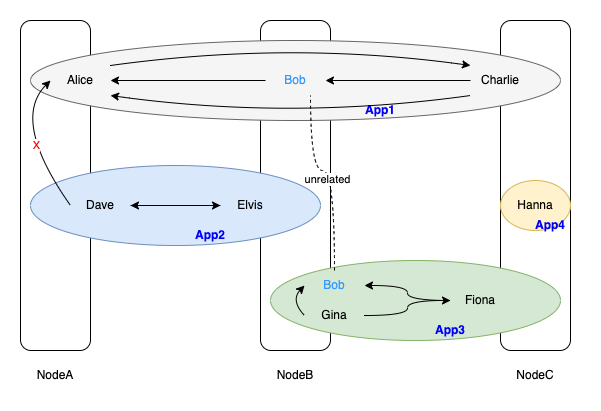

The diagram above was exported from draw.io. Its source (the exported page's mxGraphModel, read from the mxfile embedded in the PNG):
<mxGraphModel dx="946" dy="557" grid="1" gridSize="10" guides="1" tooltips="1" connect="1" arrows="1" fold="1" page="1" pageScale="1" pageWidth="827" pageHeight="1169" math="0" shadow="0">
  <root>
    <mxCell id="0" />
    <mxCell id="1" parent="0" />
    <mxCell id="Ck5vXE6hEJ8Vj8eZABcA-10" value="" style="group" vertex="1" connectable="0" parent="1">
      <mxGeometry x="130" y="130" width="80" height="370" as="geometry" />
    </mxCell>
    <mxCell id="Ck5vXE6hEJ8Vj8eZABcA-2" value="" style="rounded=1;whiteSpace=wrap;html=1;" vertex="1" parent="Ck5vXE6hEJ8Vj8eZABcA-10">
      <mxGeometry width="70" height="330" as="geometry" />
    </mxCell>
    <mxCell id="Ck5vXE6hEJ8Vj8eZABcA-6" value="NodeA" style="text;html=1;strokeColor=none;fillColor=none;align=center;verticalAlign=middle;whiteSpace=wrap;rounded=0;" vertex="1" parent="Ck5vXE6hEJ8Vj8eZABcA-10">
      <mxGeometry x="5" y="340" width="60" height="30" as="geometry" />
    </mxCell>
    <mxCell id="Ck5vXE6hEJ8Vj8eZABcA-11" value="" style="group" vertex="1" connectable="0" parent="1">
      <mxGeometry x="370" y="130" width="70" height="370" as="geometry" />
    </mxCell>
    <mxCell id="Ck5vXE6hEJ8Vj8eZABcA-3" value="" style="rounded=1;whiteSpace=wrap;html=1;" vertex="1" parent="Ck5vXE6hEJ8Vj8eZABcA-11">
      <mxGeometry width="70" height="330" as="geometry" />
    </mxCell>
    <mxCell id="Ck5vXE6hEJ8Vj8eZABcA-7" value="NodeB" style="text;html=1;strokeColor=none;fillColor=none;align=center;verticalAlign=middle;whiteSpace=wrap;rounded=0;" vertex="1" parent="Ck5vXE6hEJ8Vj8eZABcA-11">
      <mxGeometry x="5" y="340" width="60" height="30" as="geometry" />
    </mxCell>
    <mxCell id="Ck5vXE6hEJ8Vj8eZABcA-12" value="" style="group" vertex="1" connectable="0" parent="1">
      <mxGeometry x="610" y="130" width="80" height="370" as="geometry" />
    </mxCell>
    <mxCell id="Ck5vXE6hEJ8Vj8eZABcA-4" value="" style="rounded=1;whiteSpace=wrap;html=1;" vertex="1" parent="Ck5vXE6hEJ8Vj8eZABcA-12">
      <mxGeometry width="70" height="330" as="geometry" />
    </mxCell>
    <mxCell id="Ck5vXE6hEJ8Vj8eZABcA-8" value="NodeC" style="text;html=1;strokeColor=none;fillColor=none;align=center;verticalAlign=middle;whiteSpace=wrap;rounded=0;" vertex="1" parent="Ck5vXE6hEJ8Vj8eZABcA-12">
      <mxGeometry x="5" y="340" width="60" height="30" as="geometry" />
    </mxCell>
    <mxCell id="Ck5vXE6hEJ8Vj8eZABcA-53" value="Hanna" style="ellipse;whiteSpace=wrap;html=1;fillColor=#fff2cc;strokeColor=#d6b656;" vertex="1" parent="Ck5vXE6hEJ8Vj8eZABcA-12">
      <mxGeometry y="160" width="70" height="50" as="geometry" />
    </mxCell>
    <mxCell id="Ck5vXE6hEJ8Vj8eZABcA-54" value="App4" style="text;html=1;strokeColor=none;fillColor=none;align=center;verticalAlign=middle;whiteSpace=wrap;rounded=0;fontStyle=1;fontColor=#0000FF;" vertex="1" parent="Ck5vXE6hEJ8Vj8eZABcA-12">
      <mxGeometry x="20" y="190" width="60" height="30" as="geometry" />
    </mxCell>
    <mxCell id="Ck5vXE6hEJ8Vj8eZABcA-5" value="" style="ellipse;whiteSpace=wrap;html=1;fillColor=#f5f5f5;fontColor=#333333;strokeColor=#666666;" vertex="1" parent="1">
      <mxGeometry x="140" y="150" width="530" height="80" as="geometry" />
    </mxCell>
    <mxCell id="Ck5vXE6hEJ8Vj8eZABcA-15" value="Alice" style="text;html=1;strokeColor=none;fillColor=none;align=center;verticalAlign=middle;whiteSpace=wrap;rounded=0;" vertex="1" parent="1">
      <mxGeometry x="160" y="175" width="60" height="30" as="geometry" />
    </mxCell>
    <mxCell id="Ck5vXE6hEJ8Vj8eZABcA-47" style="edgeStyle=orthogonalEdgeStyle;rounded=0;orthogonalLoop=1;jettySize=auto;html=1;fontColor=#FF0000;" edge="1" parent="1" source="Ck5vXE6hEJ8Vj8eZABcA-17" target="Ck5vXE6hEJ8Vj8eZABcA-15">
      <mxGeometry relative="1" as="geometry" />
    </mxCell>
    <mxCell id="Ck5vXE6hEJ8Vj8eZABcA-17" value="Bob" style="text;html=1;strokeColor=none;fillColor=none;align=center;verticalAlign=middle;whiteSpace=wrap;rounded=0;fontColor=#3399FF;" vertex="1" parent="1">
      <mxGeometry x="375" y="175" width="60" height="30" as="geometry" />
    </mxCell>
    <mxCell id="Ck5vXE6hEJ8Vj8eZABcA-36" style="edgeStyle=orthogonalEdgeStyle;rounded=0;orthogonalLoop=1;jettySize=auto;html=1;entryX=1;entryY=0.5;entryDx=0;entryDy=0;fontColor=#0000FF;" edge="1" parent="1" source="Ck5vXE6hEJ8Vj8eZABcA-19" target="Ck5vXE6hEJ8Vj8eZABcA-17">
      <mxGeometry relative="1" as="geometry" />
    </mxCell>
    <mxCell id="Ck5vXE6hEJ8Vj8eZABcA-19" value="Charlie" style="text;html=1;strokeColor=none;fillColor=none;align=center;verticalAlign=middle;whiteSpace=wrap;rounded=0;" vertex="1" parent="1">
      <mxGeometry x="580" y="175" width="60" height="30" as="geometry" />
    </mxCell>
    <mxCell id="Ck5vXE6hEJ8Vj8eZABcA-20" value="" style="ellipse;whiteSpace=wrap;html=1;fillColor=#d5e8d4;strokeColor=#82b366;" vertex="1" parent="1">
      <mxGeometry x="380" y="370" width="290" height="80" as="geometry" />
    </mxCell>
    <mxCell id="Ck5vXE6hEJ8Vj8eZABcA-21" value="" style="ellipse;whiteSpace=wrap;html=1;fillColor=#dae8fc;strokeColor=#6c8ebf;" vertex="1" parent="1">
      <mxGeometry x="140" y="275" width="290" height="80" as="geometry" />
    </mxCell>
    <mxCell id="Ck5vXE6hEJ8Vj8eZABcA-37" style="edgeStyle=orthogonalEdgeStyle;rounded=0;orthogonalLoop=1;jettySize=auto;html=1;entryX=0;entryY=0.5;entryDx=0;entryDy=0;fontColor=#0000FF;" edge="1" parent="1" source="Ck5vXE6hEJ8Vj8eZABcA-23" target="Ck5vXE6hEJ8Vj8eZABcA-24">
      <mxGeometry relative="1" as="geometry" />
    </mxCell>
    <mxCell id="Ck5vXE6hEJ8Vj8eZABcA-23" value="Dave" style="text;html=1;strokeColor=none;fillColor=none;align=center;verticalAlign=middle;whiteSpace=wrap;rounded=0;" vertex="1" parent="1">
      <mxGeometry x="180" y="300" width="60" height="30" as="geometry" />
    </mxCell>
    <mxCell id="Ck5vXE6hEJ8Vj8eZABcA-38" style="edgeStyle=orthogonalEdgeStyle;rounded=0;orthogonalLoop=1;jettySize=auto;html=1;fontColor=#0000FF;" edge="1" parent="1" source="Ck5vXE6hEJ8Vj8eZABcA-24" target="Ck5vXE6hEJ8Vj8eZABcA-23">
      <mxGeometry relative="1" as="geometry" />
    </mxCell>
    <mxCell id="Ck5vXE6hEJ8Vj8eZABcA-24" value="Elvis" style="text;html=1;strokeColor=none;fillColor=none;align=center;verticalAlign=middle;whiteSpace=wrap;rounded=0;" vertex="1" parent="1">
      <mxGeometry x="330" y="300" width="60" height="30" as="geometry" />
    </mxCell>
    <mxCell id="Ck5vXE6hEJ8Vj8eZABcA-51" style="edgeStyle=orthogonalEdgeStyle;curved=1;rounded=0;orthogonalLoop=1;jettySize=auto;html=1;fontColor=#3399FF;dashed=1;endArrow=none;endFill=0;" edge="1" parent="1" source="Ck5vXE6hEJ8Vj8eZABcA-25" target="Ck5vXE6hEJ8Vj8eZABcA-17">
      <mxGeometry relative="1" as="geometry">
        <Array as="points">
          <mxPoint x="444" y="280" />
          <mxPoint x="420" y="280" />
        </Array>
      </mxGeometry>
    </mxCell>
    <mxCell id="Ck5vXE6hEJ8Vj8eZABcA-52" value="&lt;font color=&quot;#000000&quot;&gt;unrelated&lt;/font&gt;" style="edgeLabel;html=1;align=center;verticalAlign=middle;resizable=0;points=[];fontColor=#3399FF;" vertex="1" connectable="0" parent="Ck5vXE6hEJ8Vj8eZABcA-51">
      <mxGeometry x="0.0854" y="8" relative="1" as="geometry">
        <mxPoint as="offset" />
      </mxGeometry>
    </mxCell>
    <mxCell id="Ck5vXE6hEJ8Vj8eZABcA-25" value="Bob" style="text;html=1;strokeColor=none;fillColor=none;align=center;verticalAlign=middle;whiteSpace=wrap;rounded=0;fontColor=#3399FF;" vertex="1" parent="1">
      <mxGeometry x="414" y="380" width="60" height="30" as="geometry" />
    </mxCell>
    <mxCell id="Ck5vXE6hEJ8Vj8eZABcA-48" style="edgeStyle=orthogonalEdgeStyle;rounded=0;orthogonalLoop=1;jettySize=auto;html=1;fontColor=#FF0000;curved=1;" edge="1" parent="1" source="Ck5vXE6hEJ8Vj8eZABcA-26" target="Ck5vXE6hEJ8Vj8eZABcA-25">
      <mxGeometry relative="1" as="geometry" />
    </mxCell>
    <mxCell id="Ck5vXE6hEJ8Vj8eZABcA-26" value="Fiona" style="text;html=1;strokeColor=none;fillColor=none;align=center;verticalAlign=middle;whiteSpace=wrap;rounded=0;" vertex="1" parent="1">
      <mxGeometry x="560" y="395" width="60" height="30" as="geometry" />
    </mxCell>
    <mxCell id="Ck5vXE6hEJ8Vj8eZABcA-27" value="App1" style="text;html=1;strokeColor=none;fillColor=none;align=center;verticalAlign=middle;whiteSpace=wrap;rounded=0;fontStyle=1;fontColor=#0000FF;" vertex="1" parent="1">
      <mxGeometry x="460" y="205" width="60" height="30" as="geometry" />
    </mxCell>
    <mxCell id="Ck5vXE6hEJ8Vj8eZABcA-28" value="App2" style="text;html=1;strokeColor=none;fillColor=none;align=center;verticalAlign=middle;whiteSpace=wrap;rounded=0;fontStyle=1;fontColor=#0000FF;" vertex="1" parent="1">
      <mxGeometry x="290" y="330" width="60" height="30" as="geometry" />
    </mxCell>
    <mxCell id="Ck5vXE6hEJ8Vj8eZABcA-29" value="App3" style="text;html=1;strokeColor=none;fillColor=none;align=center;verticalAlign=middle;whiteSpace=wrap;rounded=0;fontStyle=1;fontColor=#0000FF;" vertex="1" parent="1">
      <mxGeometry x="530" y="425" width="60" height="30" as="geometry" />
    </mxCell>
    <mxCell id="Ck5vXE6hEJ8Vj8eZABcA-32" value="" style="curved=1;endArrow=classic;html=1;rounded=0;fontColor=#0000FF;exitX=1;exitY=0;exitDx=0;exitDy=0;entryX=0;entryY=0;entryDx=0;entryDy=0;" edge="1" parent="1" source="Ck5vXE6hEJ8Vj8eZABcA-15" target="Ck5vXE6hEJ8Vj8eZABcA-19">
      <mxGeometry width="50" height="50" relative="1" as="geometry">
        <mxPoint x="350" y="80" as="sourcePoint" />
        <mxPoint x="400" y="30" as="targetPoint" />
        <Array as="points">
          <mxPoint x="400" y="150" />
        </Array>
      </mxGeometry>
    </mxCell>
    <mxCell id="Ck5vXE6hEJ8Vj8eZABcA-34" value="" style="curved=1;endArrow=classic;html=1;rounded=0;fontColor=#0000FF;entryX=1;entryY=1;entryDx=0;entryDy=0;exitX=0;exitY=1;exitDx=0;exitDy=0;" edge="1" parent="1" source="Ck5vXE6hEJ8Vj8eZABcA-19" target="Ck5vXE6hEJ8Vj8eZABcA-15">
      <mxGeometry width="50" height="50" relative="1" as="geometry">
        <mxPoint x="320" y="290" as="sourcePoint" />
        <mxPoint x="370" y="240" as="targetPoint" />
        <Array as="points">
          <mxPoint x="400" y="230" />
        </Array>
      </mxGeometry>
    </mxCell>
    <mxCell id="Ck5vXE6hEJ8Vj8eZABcA-41" value="" style="curved=1;endArrow=classic;html=1;rounded=0;fontColor=#0000FF;exitX=0;exitY=0.5;exitDx=0;exitDy=0;entryX=0;entryY=0.5;entryDx=0;entryDy=0;" edge="1" parent="1" source="Ck5vXE6hEJ8Vj8eZABcA-23" target="Ck5vXE6hEJ8Vj8eZABcA-15">
      <mxGeometry width="50" height="50" relative="1" as="geometry">
        <mxPoint x="70" y="230" as="sourcePoint" />
        <mxPoint x="120" y="180" as="targetPoint" />
        <Array as="points">
          <mxPoint x="120" y="230" />
        </Array>
      </mxGeometry>
    </mxCell>
    <mxCell id="Ck5vXE6hEJ8Vj8eZABcA-43" value="X" style="edgeLabel;html=1;align=center;verticalAlign=middle;resizable=0;points=[];fontColor=#FF0000;" vertex="1" connectable="0" parent="Ck5vXE6hEJ8Vj8eZABcA-41">
      <mxGeometry x="-0.1455" y="-7" relative="1" as="geometry">
        <mxPoint as="offset" />
      </mxGeometry>
    </mxCell>
    <mxCell id="Ck5vXE6hEJ8Vj8eZABcA-50" style="edgeStyle=orthogonalEdgeStyle;curved=1;rounded=0;orthogonalLoop=1;jettySize=auto;html=1;fontColor=#FF0000;" edge="1" parent="1" source="Ck5vXE6hEJ8Vj8eZABcA-44" target="Ck5vXE6hEJ8Vj8eZABcA-26">
      <mxGeometry relative="1" as="geometry" />
    </mxCell>
    <mxCell id="Ck5vXE6hEJ8Vj8eZABcA-44" value="Gina&lt;br&gt;" style="text;html=1;strokeColor=none;fillColor=none;align=center;verticalAlign=middle;whiteSpace=wrap;rounded=0;" vertex="1" parent="1">
      <mxGeometry x="414" y="410" width="60" height="30" as="geometry" />
    </mxCell>
    <mxCell id="Ck5vXE6hEJ8Vj8eZABcA-46" value="" style="curved=1;endArrow=classic;html=1;rounded=0;fontColor=#FF0000;exitX=0;exitY=0.5;exitDx=0;exitDy=0;entryX=0;entryY=0.5;entryDx=0;entryDy=0;" edge="1" parent="1" source="Ck5vXE6hEJ8Vj8eZABcA-44" target="Ck5vXE6hEJ8Vj8eZABcA-25">
      <mxGeometry width="50" height="50" relative="1" as="geometry">
        <mxPoint x="310" y="530" as="sourcePoint" />
        <mxPoint x="360" y="480" as="targetPoint" />
        <Array as="points">
          <mxPoint x="400" y="410" />
        </Array>
      </mxGeometry>
    </mxCell>
  </root>
</mxGraphModel>